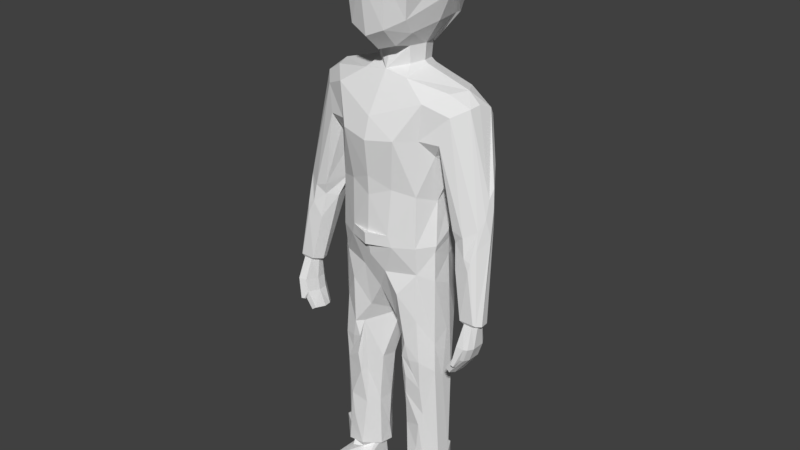 # Source: manny_6.blend  (saved by Blender 2.78.0; exported with 4.5.12 LTS)
import bpy
from mathutils import Matrix  # noqa: F401  (used for matrix-valued properties, if any)

bpy.ops.wm.read_factory_settings(use_empty=True)
scene = bpy.context.scene
scene.name = 'Scene'

# ---- collections
col_collection_1 = bpy.data.collections.new('Collection 1'); scene.collection.children.link(col_collection_1)
col_collection_10 = bpy.data.collections.new('Collection 10'); scene.collection.children.link(col_collection_10)

# ---- materials (node trees are filled in below, after node groups)
mat_m_manny = bpy.data.materials.new('m_manny')
mat_m_manny.alpha_threshold = 0.0
mat_m_manny.use_transparent_shadow = False
mat_m_manny.roughness = 0.5
mat_m_manny.line_color = (0.0, 0.0, 0.0, 1.0)

# ---- material node trees

# ---- world
world_world = bpy.data.worlds.new('World'); scene.world = world_world
world_world.color = (0.05088, 0.05088, 0.05088)
world_world.use_sun_shadow = False
world_world.sun_shadow_jitter_overblur = 0.0
world_world.cycles.sampling_method = 'MANUAL'

# ---- meshes
me_cube = bpy.data.meshes.new('Cube')
me_cube.from_pydata([(0.8258, 0.3195, 0.05715), (0.7903, -0.55, 1.162), (0.6494, -0.4261, 0.2092), (7.84e-11, -0.4843, 1.754), (7.84e-11, -0.8035, -0.122), (7.84e-11, -0.1085, -0.4521), (7.84e-11, 1.069, 1.745), (7.84e-11, 1.379, 0.7502), (7.84e-11, 0.7349, -0.4982), (0.395, 0.6113, -0.8426), (0.3926, -0.001641, -0.8118), (7.84e-11, -0.2639, -0.9206), (7.84e-11, 0.7163, -0.8581), (0.8545, 0.6331, -1.047), (1.597, 0.2978, -1.176), (7.84e-11, -0.7522, -1.765), (7.84e-11, 0.7659, -0.9235), (0.3955, -0.02655, -0.4435), (0.3488, -0.3687, -0.3683), (0.473, -0.8196, 1.111), (0.3908, 0.6644, -0.467), (7.84e-11, 1.207, 0.1201), (1.877, 0.273, -1.404), (1.57, -0.2338, -1.591), (7.84e-11, -0.8816, -2.236), (7.84e-11, 1.033, -1.434), (0.9638, 0.2354, 1.024), (1.034, 0.3968, 0.6222), (0.5745, 0.3007, -0.8608), (1.43, -0.07885, -1.184), (1.39, 0.6369, -1.212), (7.84e-11, -0.7817, -3.458), (7.84e-11, 1.108, -1.981), (1.154, -0.04142, -3.549), (1.104, 0.5514, -3.214), (1.231, -0.2221, -2.487), (7.84e-11, -0.803, -3.028), (1.264, 0.6348, -2.633), (0.5054, 0.3243, -0.4473), (0.4918, 0.3056, -0.7996), (0.6146, -0.2162, -0.1025), (0.9559, -0.4576, -3.379), (0.9954, -0.4501, -2.15), (1.098, 0.9721, -1.843), (0.7793, 0.8591, 0.0796), (0.4791, 0.6386, -0.9312), (0.0, -0.809, -4.293), (0.0, 0.9017, -4.301), (1.232, 0.2235, -4.309), (-0.002588, -0.7492, -4.843), (6.795e-10, 1.022, -5.161), (1.176, 0.3091, -4.917), (8.624e-10, -0.4447, -5.779), (0.0, 0.4992, -6.685), (1.261, 0.2459, -5.567), (0.9514, -0.4176, -5.184), (7.84e-11, -0.4627, -0.4761), (7.84e-11, -0.9518, 1.072), (1.043, 0.2994, -1.004), (0.3951, -0.7495, 0.04916), (0.5235, -0.2659, -0.999), (1.057, -0.4363, -1.365), (0.6289, -0.7803, -2.139), (0.5047, -0.6756, -3.258), (0.4548, -0.7371, -4.284), (9.931e-10, 0.9616, -5.577), (0.9389, 0.8423, -6.045), (0.2838, -0.6214, -5.227), (7.84e-11, 1.367, 1.289), (1.003, 0.9695, -1.418), (0.4058, 1.071, -1.448), (0.6402, 1.129, -2.433), (0.5019, 1.105, -5.003), (0.4815, 0.8632, -5.945), (0.2787, -0.09837, -7.897), (0.271, 0.2768, -7.97), (1.333, -0.08354, -9.975), (1.114, 0.5291, -7.985), (0.5723, -0.3619, -6.91), (0.6105, 0.6418, -8.101), (0.6191, 0.3305, -10.54), (1.173, 0.2042, -10.54), (1.069, -0.2452, -10.54), (0.7683, -0.2663, -10.58), (0.6722, 0.605, -9.988), (0.695, -0.3728, -10.38), (1.089, 0.482, -9.965), (0.7016, 0.6626, -10.48), (1.413, -0.09605, -10.03), (1.41, -0.07864, -10.48), (1.14, 0.5665, -10.03), (1.145, 0.5646, -10.48), (0.3749, 0.2653, -10.49), (0.3889, 0.2117, -10.04), (0.3993, -0.05122, -10.45), (1.144, -0.3163, -10.48), (1.094, -0.3241, -9.997), (1.176, -0.1011, -10.71), (1.055, -0.3117, -10.65), (0.9083, 0.513, -10.55), (0.6235, -0.02694, -10.56), (0.8166, 0.5981, -11.22), (0.4922, -0.5594, -10.81), (1.187, 0.3185, -10.88), (1.112, -0.9308, -10.6), (1.163, -1.258, -10.77), (0.9632, 0.5978, -11.22), (0.702, -1.221, -10.71), (0.4568, -0.8906, -11.03), (0.7536, -1.294, -11.22), (0.5017, -0.9077, -11.22), (0.5495, 0.3306, -11.22), (1.206, 0.3135, -11.22), (1.096, -1.293, -11.22), (0.8969, 0.8888, -4.958), (0.0, 0.9539, -4.538), (0.9667, -0.4828, -4.538), (0.0, -0.8034, -4.533), (1.213, -0.1601, -4.666), (0.5254, 0.9522, -4.546), (1.239, -0.1497, -4.521), (0.4884, 0.8825, -4.285), (0.0, 1.05, -4.553), (0.0, 1.062, -4.288), (0.0, -0.9063, -4.279), (0.8748, 0.7129, -4.546), (1.186, 0.3073, -4.516), (0.0, -0.8966, -4.547), (0.5285, -0.7084, -4.551), (1.237, -0.1774, -5.346), (1.365, 0.212, -9.995), (1.41, 0.2349, -10.48), (1.365, -0.8933, -11.06), (1.284, -0.9148, -11.22), (1.336, 0.1789, -2.872), (2.296, 0.1326, -3.246), (1.894, 0.67, -1.702), (1.326, -0.1197, -2.449), (1.413, -0.3346, -2.181), (1.5, 0.6625, -2.477), (1.841, 0.04336, -1.435), (1.936, 0.5451, -1.521), (1.999, -0.2836, -4.025), (1.606, 0.7632, -2.259), (2.254, -0.14, -3.871), (1.729, -0.2676, -3.945), (2.322, 0.01637, -3.627), (2.355, 0.2103, -3.453), (2.46, -0.3614, -5.877), (2.259, 0.05421, -5.89), (2.506, -0.06449, -5.917), (2.542, -0.2684, -5.895), (2.394, 0.009239, -5.892), (2.408, -0.4029, -5.841), (2.074, -0.3961, -5.852), (1.96, -0.2, -5.905), (2.0, -0.06153, -5.9), (0.9672, 0.5548, -4.285), (7.84e-11, 0.2828, 2.132), (0.484, 0.9995, 1.85), (0.9019, 1.158, 0.7915), (0.8199, 0.9428, 0.09329), (0.6922, -0.3155, 1.808), (0.9168, -0.5087, 1.244), (7.84e-11, 1.212, 1.915), (0.412, 1.489, 0.807), (7.84e-11, -0.4514, 1.989), (0.6791, -0.8942, 1.399), (7.84e-11, 0.8466, -0.6335), (0.3757, 0.7191, -0.5374), (7.84e-11, 1.36, 0.007235), (0.8173, 1.191, 1.499), (0.3885, 1.429, 1.423), (1.097, 0.3059, 1.145), (1.116, 0.4935, 0.635), (0.8146, 0.4171, 1.851), (7.84e-11, 1.594, 0.8192), (7.84e-11, -1.258, 1.514), (7.84e-11, 1.54, 1.413), (2.267, 0.02072, -5.953), (2.407, -0.08157, -5.98), (2.427, -0.2573, -5.958), (2.344, -0.01803, -5.955), (2.36, -0.37, -5.913), (2.163, -0.3673, -5.914), (2.098, -0.1983, -5.968), (2.121, -0.07902, -5.963), (2.394, -0.5203, -6.387), (2.265, 0.106, -6.402), (2.424, -0.0729, -6.433), (2.448, -0.3803, -6.408), (2.352, 0.03823, -6.405), (2.337, -0.5903, -6.36), (2.145, -0.5728, -6.36), (2.071, -0.2772, -6.42), (2.097, -0.06844, -6.415), (2.014, -0.1544, -7.177), (2.009, -0.4117, -7.141), (1.989, 0.001339, -7.119), (1.98, -0.5696, -7.071), (1.881, -0.5584, -7.003), (1.833, -0.3088, -7.055), (1.873, -0.1358, -7.072), (2.084, -0.5695, -6.648), (2.016, -0.2845, -6.701), (2.045, -0.08394, -6.701), (2.199, 0.08213, -6.702), (2.347, -0.3875, -6.711), (2.3, -0.5217, -6.686), (2.257, -0.5871, -6.648), (2.33, -0.09166, -6.739), (2.274, 0.01602, -6.709), (2.103, -0.6858, -6.774), (2.176, -0.6958, -6.782), (2.107, -0.6337, -6.808), (2.174, -0.6433, -6.816), (0.873, -0.4212, -7.7), (1.033, -0.3921, -8.041), (1.274, -0.1758, -7.596), (0.3536, 0.2343, -9.119), (0.398, -0.07577, -9.151), (1.313, 0.2967, -7.919), (0.6413, 0.6566, -8.911), (0.6015, -0.3043, -9.18), (1.101, 0.5394, -8.9), (1.304, 0.04277, -7.827), (1.913, 0.555, -3.189), (2.071, 0.509, -3.267), (2.199, -0.3475, -4.722), (1.855, -0.3067, -4.767), (1.619, -0.01056, -4.276), (1.682, 0.3607, -4.108), (2.286, -0.2031, -4.273), (2.414, 0.07509, -4.052), (2.067, -0.3198, -4.448), (1.776, -0.227, -4.203), (1.485, 0.2273, -3.794), (1.623, 0.4827, -3.427), (2.338, 0.2477, -3.785), (1.538, 0.416, -3.528), (2.227, -0.3112, -4.516), (2.148, 0.5091, -3.726), (1.778, 0.5474, -3.317), (1.034, -0.4306, -7.331), (0.354, -0.3808, -6.386), (1.236, -0.1539, -6.935), (0.7018, -0.5038, -6.905), (1.282, 0.165, -6.642), (0.661, -0.4112, -8.275), (0.6922, -0.4592, -7.782), (0.6095, -0.4767, -7.286), (1.073, -0.3248, -8.736), (1.317, 0.006132, -8.767), (0.9864, -0.3676, -9.055), (0.9226, -0.357, -9.715), (1.162, 0.5501, -6.459), (0.9577, -0.4253, -6.322), (0.5984, -0.6294, -5.676), (-0.01239, 0.1873, -6.668), (1.284, 0.2681, -6.596), (1.294, 0.09889, -7.283), (1.305, 0.2889, -7.558), (1.285, 0.344, -7.647), (0.7956, -0.4757, -7.331), (1.915, 0.4942, -3.729), (1.803, 0.4763, -3.846), (0.57, -0.264, -8.276), (1.514, 0.7822, -2.208), (0.9438, 1.015, -2.312), (2.113, 0.5235, -2.682), (2.238, 0.3234, -2.923), (2.316, 0.2411, -3.039), (2.02, 0.5738, -2.65), (1.703, 0.6922, -2.413), (1.628, 0.6612, -2.597), (1.898, 0.6596, -2.385)], [], [(59, 57, 4), (20, 12, 8), (15, 61, 60), (69, 136, 43), (61, 23, 29), (29, 23, 140), (38, 40, 17), (20, 44, 38), (0, 27, 40), (28, 60, 58), (61, 62, 42), (5, 11, 17), (18, 5, 17), (43, 71, 70), (58, 30, 13), (48, 157, 34), (126, 118, 51), (49, 52, 67), (58, 60, 14), (59, 56, 18), (55, 129, 118), (65, 73, 53), (28, 58, 45), (44, 27, 0), (218, 76, 252), (258, 74, 78, 244), (76, 96, 88), (88, 89, 131), (98, 83, 104), (97, 132, 103), (100, 80, 102), (99, 103, 106), (80, 101, 111), (104, 107, 105), (107, 108, 109), (113, 133, 132), (111, 110, 108), (117, 128, 127), (47, 121, 123), (134, 34, 37), (252, 76, 130), (43, 143, 267), (35, 137, 138), (136, 143, 43), (22, 140, 135), (135, 147, 271), (140, 144, 146), (134, 145, 137), (137, 145, 138), (138, 142, 23), (37, 34, 71), (268, 37, 71), (69, 30, 136), (265, 264, 149, 156), (240, 153, 148, 232), (246, 244, 78, 250), (71, 34, 157), (40, 27, 2), (59, 4, 56), (20, 9, 12), (15, 60, 11), (10, 60, 28), (45, 13, 16), (17, 11, 10), (17, 40, 18), (13, 30, 69), (60, 61, 29), (61, 42, 23), (39, 10, 28), (9, 39, 45), (62, 24, 36), (38, 0, 40), (69, 43, 70), (30, 141, 136), (45, 58, 13), (128, 117, 49), (34, 33, 120), (116, 128, 55), (51, 125, 126), (14, 60, 29), (59, 19, 57), (18, 56, 5), (118, 116, 55), (58, 14, 30), (39, 28, 45), (44, 0, 38), (128, 67, 55), (131, 89, 81), (87, 91, 99), (248, 78, 266), (90, 84, 86), (94, 93, 92), (103, 99, 81), (101, 80, 99), (81, 97, 103), (98, 104, 97), (104, 83, 107), (107, 102, 108), (99, 106, 101), (105, 113, 132), (109, 108, 110), (106, 103, 112), (115, 122, 119), (116, 118, 120), (46, 124, 64), (118, 126, 120), (48, 120, 126), (88, 130, 76), (130, 88, 131), (34, 120, 48), (267, 143, 139), (22, 135, 141), (139, 134, 37), (42, 35, 138), (23, 42, 138), (23, 142, 144), (270, 147, 269), (135, 146, 147), (138, 145, 142), (135, 140, 146), (140, 23, 144), (231, 265, 156), (241, 227, 147, 238), (240, 234, 228, 153), (71, 157, 121), (69, 16, 13), (11, 60, 10), (125, 72, 119), (67, 128, 49), (66, 54, 255), (130, 90, 86), (85, 95, 96), (98, 82, 83), (116, 64, 128), (137, 35, 134), (270, 136, 141, 271), (168, 170, 169), (164, 172, 178), (158, 175, 159), (171, 175, 173), (170, 161, 169), (158, 159, 164), (171, 159, 175), (161, 160, 174), (165, 170, 176), (158, 162, 175), (162, 158, 166), (174, 171, 173), (162, 167, 163), (171, 174, 160), (183, 192, 187), (211, 198, 206), (198, 196, 202), (174, 27, 44, 161), (167, 19, 1, 163), (170, 21, 7, 176), (174, 173, 26, 27), (177, 166, 3, 57), (176, 7, 68, 178), (169, 161, 44, 20), (2, 27, 26, 1), (16, 12, 9, 45), (40, 2, 59, 18), (170, 168, 8, 21), (19, 59, 2, 1), (62, 61, 15, 24), (39, 38, 17, 10), (20, 38, 39, 9), (41, 33, 35, 42), (169, 20, 8, 168), (163, 1, 26, 173), (116, 120, 33, 41), (64, 116, 41, 63), (140, 22, 14, 29), (41, 42, 62, 63), (177, 57, 19, 167), (51, 54, 66, 114), (73, 65, 50, 72), (72, 114, 66, 73), (115, 119, 72, 50), (47, 32, 71, 121), (70, 25, 16, 69), (32, 25, 70, 71), (141, 30, 14, 22), (79, 75, 53, 73), (249, 250, 78), (245, 129, 55, 256), (79, 73, 66, 77), (258, 75, 74), (80, 92, 87, 99), (100, 94, 92, 80), (82, 95, 85, 83), (89, 95, 82, 81), (100, 83, 85, 94), (81, 99, 91, 131), (224, 221, 130, 86), (222, 79, 77, 224), (220, 223, 266), (220, 219, 93, 94), (219, 75, 79, 222), (131, 91, 90, 130), (87, 84, 90, 91), (95, 89, 88, 96), (92, 93, 84, 87), (97, 81, 82, 98), (102, 107, 83, 100), (132, 97, 104, 105), (111, 108, 102, 80), (109, 113, 105, 107), (122, 123, 121, 119), (126, 125, 157, 48), (119, 121, 157, 125), (127, 128, 64, 124), (33, 34, 134, 35), (112, 103, 132, 133), (51, 118, 129, 54), (239, 236, 134, 139), (178, 68, 6, 164), (269, 147, 227), (229, 230, 155, 154), (235, 234, 142, 145), (238, 233, 151, 150), (232, 233, 146, 144), (36, 31, 63, 62), (31, 46, 64, 63), (159, 171, 172, 164), (160, 165, 172, 171), (162, 163, 173, 175), (165, 176, 178, 172), (177, 167, 162, 166), (161, 170, 165, 160), (180, 182, 152, 150), (185, 184, 154, 155), (186, 156, 149, 179), (181, 151, 148, 183), (184, 183, 153, 154), (185, 155, 156, 186), (181, 180, 150, 151), (148, 153, 183), (182, 179, 149, 152), (192, 183, 184, 193), (195, 194, 185, 186), (189, 180, 181, 190), (191, 188, 179, 182), (191, 182, 180, 189), (194, 193, 184, 185), (188, 195, 186, 179), (190, 181, 183, 187), (200, 203, 204, 201), (198, 202, 205, 206), (199, 197, 207, 208), (199, 209, 203, 200), (202, 201, 204, 205), (197, 196, 210, 207), (208, 209, 199), (198, 211, 210, 196), (201, 202, 196, 197), (199, 200, 201, 197), (211, 191, 189, 210), (211, 206, 188, 191), (207, 210, 189, 190), (209, 208, 187, 192), (205, 204, 194, 195), (213, 192, 193, 212), (208, 207, 190, 187), (206, 205, 195, 188), (203, 193, 194, 204), (215, 213, 212, 214), (213, 215, 209, 192), (212, 193, 203, 214), (215, 214, 203, 209), (125, 51, 114), (72, 125, 114), (218, 217, 251), (243, 246, 263), (249, 78, 248), (93, 219, 222, 84), (74, 75, 219, 220), (94, 85, 223, 220), (84, 222, 224, 86), (255, 54, 259), (224, 77, 221), (260, 225, 221, 261), (245, 218, 225, 260), (133, 113, 109, 110), (112, 133, 110, 111), (106, 112, 111, 101), (242, 226, 227, 241), (154, 153, 228, 229), (235, 236, 230, 229), (156, 155, 230, 231), (145, 134, 236, 235), (264, 242, 241), (148, 151, 233, 232), (147, 146, 233, 238), (229, 228, 234, 235), (231, 230, 236, 239), (144, 142, 234, 240), (152, 241, 238, 150), (139, 143, 274), (144, 240, 232), (273, 226, 242, 237, 274), (273, 143, 272), (85, 96, 254), (129, 245, 247, 54), (256, 257, 246, 243), (218, 245, 243), (257, 244, 246), (253, 248, 223), (251, 217, 248), (217, 216, 250, 249), (217, 249, 248), (263, 246, 250), (251, 248, 253), (96, 76, 251), (76, 218, 251), (225, 218, 252), (225, 252, 130, 221), (96, 253, 254), (96, 251, 253), (223, 85, 254), (254, 253, 223), (77, 255, 262), (77, 66, 255), (217, 218, 243), (55, 67, 257, 256), (243, 245, 256), (67, 52, 244, 257), (52, 258, 244), (53, 75, 258), (262, 255, 259, 261), (54, 247, 259), (221, 262, 261), (247, 260, 261, 259), (247, 245, 260), (221, 77, 262), (217, 243, 216), (216, 263, 250), (216, 243, 263), (237, 242, 264, 265), (149, 264, 241, 152), (239, 237, 265, 231), (52, 53, 258), (223, 248, 266), (74, 220, 266, 78), (37, 267, 139), (268, 43, 267), (37, 268, 267), (43, 268, 71), (269, 227, 272), (136, 269, 275), (147, 270, 271), (136, 270, 269), (141, 135, 271), (143, 273, 274), (226, 273, 272, 227), (275, 269, 272), (239, 139, 274, 237), (143, 275, 272), (143, 136, 275)])
_uv = me_cube.uv_layers.new(name='UVMap')
_uv.uv.foreach_set('vector', [0.1152, 0.6593, 0.06884, 0.7632, 0.07693, 0.6375, 0.3025, 0.5715, 0.3196, 0.5144, 0.3384, 0.5483, 0.05424, 0.3693, 0.133, 0.4004, 0.09801, 0.4331, 0.3233, 0.3961, 0.2792, 0.3944, 0.3149, 0.3659, 0.133, 0.4004, 0.1716, 0.4033, 0.1624, 0.423, 0.1624, 0.423, 0.1716, 0.4033, 0.1946, 0.4161, 0.2107, 0.5709, 0.1682, 0.6311, 0.1671, 0.5776, 0.3025, 0.5715, 0.3384, 0.6375, 0.2678, 0.5884, 0.2341, 0.6347, 0.2623, 0.6941, 0.1682, 0.6311, 0.1137, 0.4725, 0.09801, 0.4331, 0.1469, 0.4593, 0.133, 0.4004, 0.1007, 0.3415, 0.1499, 0.3642, 0.1215, 0.5589, 0.1308, 0.5095, 0.1671, 0.5776, 0.1339, 0.6052, 0.1215, 0.5589, 0.1671, 0.5776, 0.3149, 0.3659, 0.3487, 0.3204, 0.3671, 0.3925, 0.3071, 0.4516, 0.2928, 0.4176, 0.328, 0.4329, 0.2813, 0.1814, 0.3134, 0.1807, 0.3012, 0.2419, 0.6376, 0.7451, 0.6047, 0.7279, 0.6429, 0.7153, 0.8639, 0.7448, 0.8532, 0.6906, 0.8795, 0.7109, 0.1469, 0.4593, 0.09801, 0.4331, 0.1818, 0.4456, 0.1152, 0.6593, 0.09641, 0.5884, 0.1339, 0.6052, 0.9319, 0.7035, 0.9565, 0.6857, 0.9676, 0.7346, 0.7615, 0.7168, 0.7249, 0.7053, 0.7703, 0.7023, 0.3399, 0.4647, 0.3071, 0.4516, 0.3555, 0.4428, 0.3384, 0.6375, 0.3057, 0.7117, 0.2817, 0.651, 0.6504, 0.5099, 0.6833, 0.341, 0.6746, 0.4301, 0.8314, 0.5615, 0.8227, 0.5105, 0.8589, 0.5153, 0.8561, 0.603, 0.8966, 0.2558, 0.9179, 0.2743, 0.8907, 0.2597, 0.8907, 0.2597, 0.8707, 0.2789, 0.857, 0.266, 0.6942, 0.06638, 0.702, 0.08918, 0.6441, 0.07165, 0.8941, 0.09567, 0.8108, 0.05657, 0.9397, 0.0752, 0.7227, 0.1032, 0.7505, 0.1101, 0.6772, 0.1147, 0.9747, 0.1121, 0.9397, 0.0752, 0.9802, 0.03761, 0.7505, 0.1101, 0.734, 0.1674, 0.715, 0.1523, 0.6441, 0.07165, 0.6441, 0.1048, 0.6145, 0.09077, 0.6441, 0.1048, 0.6578, 0.1235, 0.6339, 0.1254, 0.7622, 0.03638, 0.8072, 0.03769, 0.8108, 0.05657, 0.715, 0.1523, 0.6534, 0.1328, 0.6578, 0.1235, 0.4744, 0.4258, 0.5313, 0.4354, 0.471, 0.4354, 0.4419, 0.1281, 0.3912, 0.1116, 0.4466, 0.1191, 0.2565, 0.2912, 0.3012, 0.2419, 0.29, 0.3315, 0.6746, 0.4301, 0.6833, 0.341, 0.7052, 0.3433, 0.3149, 0.3659, 0.2858, 0.3547, 0.2876, 0.3444, 0.1604, 0.3192, 0.175, 0.322, 0.1718, 0.3607, 0.2792, 0.3944, 0.2858, 0.3547, 0.3149, 0.3659, 0.924, 0.9248, 0.9171, 0.9387, 0.8878, 0.9206, 0.8878, 0.9206, 0.6574, 0.8944, 0.7623, 0.8996, 0.9171, 0.9387, 0.6565, 0.9252, 0.66, 0.9104, 0.7985, 0.8474, 0.6736, 0.8351, 0.814, 0.8313, 0.814, 0.8313, 0.6736, 0.8351, 0.8558, 0.8137, 0.8558, 0.8137, 0.6718, 0.8191, 0.9142, 0.8025, 0.29, 0.3315, 0.3012, 0.2419, 0.3487, 0.3204, 0.3011, 0.3468, 0.29, 0.3315, 0.3487, 0.3204, 0.3233, 0.3961, 0.2928, 0.4176, 0.2792, 0.3944, 0.6023, 0.8651, 0.5147, 0.8715, 0.4599, 0.8707, 0.4654, 0.8593, 0.5513, 0.9115, 0.4461, 0.8978, 0.4452, 0.8946, 0.5508, 0.9099, 0.8768, 0.6614, 0.8561, 0.603, 0.8589, 0.5153, 0.8734, 0.6081, 0.3487, 0.3204, 0.3012, 0.2419, 0.3134, 0.1807, 0.1682, 0.6311, 0.2623, 0.6941, 0.1577, 0.6696, 0.1152, 0.6593, 0.07693, 0.6375, 0.09641, 0.5884, 0.3025, 0.5715, 0.2816, 0.5365, 0.3196, 0.5144, 0.05424, 0.3693, 0.09801, 0.4331, 0.06037, 0.4418, 0.09237, 0.4578, 0.09801, 0.4331, 0.1137, 0.4725, 0.3555, 0.4428, 0.328, 0.4329, 0.3921, 0.4416, 0.1671, 0.5776, 0.1308, 0.5095, 0.1748, 0.5334, 0.1671, 0.5776, 0.1682, 0.6311, 0.1339, 0.6052, 0.328, 0.4329, 0.2928, 0.4176, 0.3233, 0.3961, 0.09801, 0.4331, 0.133, 0.4004, 0.1624, 0.423, 0.133, 0.4004, 0.1499, 0.3642, 0.1716, 0.4033, 0.1071, 0.4761, 0.09237, 0.4578, 0.1137, 0.4725, 0.3618, 0.4498, 0.3465, 0.4681, 0.3555, 0.4428, 0.1007, 0.3415, 0.05412, 0.3322, 0.05936, 0.2722, 0.2107, 0.5709, 0.2341, 0.6347, 0.1682, 0.6311, 0.3233, 0.3961, 0.3149, 0.3659, 0.3671, 0.3925, 0.2928, 0.4176, 0.2575, 0.4034, 0.2792, 0.3944, 0.3555, 0.4428, 0.3071, 0.4516, 0.328, 0.4329, 0.906, 0.7581, 0.8681, 0.7673, 0.8639, 0.7448, 0.2248, 0.2452, 0.1764, 0.2352, 0.1732, 0.1661, 0.9412, 0.7509, 0.906, 0.7581, 0.9319, 0.7035, 0.6429, 0.7153, 0.6762, 0.7488, 0.6376, 0.7451, 0.1818, 0.4456, 0.09801, 0.4331, 0.1624, 0.423, 0.1152, 0.6593, 0.1227, 0.768, 0.06884, 0.7632, 0.1339, 0.6052, 0.09641, 0.5884, 0.1215, 0.5589, 0.9676, 0.7346, 0.9412, 0.7509, 0.9319, 0.7035, 0.3071, 0.4516, 0.2718, 0.4368, 0.2928, 0.4176, 0.3465, 0.4681, 0.3399, 0.4647, 0.3555, 0.4428, 0.3384, 0.6375, 0.2817, 0.651, 0.2678, 0.5884, 0.906, 0.7581, 0.8795, 0.7109, 0.9319, 0.7035, 0.857, 0.266, 0.8707, 0.2789, 0.8427, 0.2803, 0.8096, 0.2403, 0.8342, 0.2541, 0.8165, 0.2565, 0.8694, 0.439, 0.8589, 0.5153, 0.8584, 0.4534, 0.8477, 0.228, 0.8177, 0.2038, 0.852, 0.2201, 0.7556, 0.2376, 0.7752, 0.2038, 0.7785, 0.2361, 0.9397, 0.0752, 0.9747, 0.1121, 0.9304, 0.112, 0.734, 0.1674, 0.7505, 0.1101, 0.7747, 0.1344, 0.9304, 0.112, 0.8941, 0.09567, 0.9397, 0.0752, 0.87, 0.1109, 0.803, 0.1082, 0.8941, 0.09567, 0.6441, 0.07165, 0.702, 0.08918, 0.6441, 0.1048, 0.6441, 0.1048, 0.6772, 0.1147, 0.6578, 0.1235, 0.7747, 0.1344, 0.7383, 0.1785, 0.734, 0.1674, 0.769, 0.08656, 0.7622, 0.03638, 0.8108, 0.05657, 0.6339, 0.1254, 0.6578, 0.1235, 0.6534, 0.1328, 0.9802, 0.03761, 0.9397, 0.0752, 0.9384, 0.03638, 0.4498, 0.08044, 0.4502, 0.09085, 0.3934, 0.08237, 0.9412, 0.7509, 0.9676, 0.7346, 0.972, 0.7444, 0.05204, 0.1039, 0.04817, 0.09407, 0.1003, 0.09297, 0.6047, 0.7279, 0.6376, 0.7451, 0.6034, 0.7391, 0.283, 0.1133, 0.2437, 0.08345, 0.2931, 0.0847, 0.8907, 0.2597, 0.8789, 0.2388, 0.8966, 0.2558, 0.8789, 0.2388, 0.8907, 0.2597, 0.857, 0.266, 0.3012, 0.2419, 0.2537, 0.161, 0.2813, 0.1814, 0.2876, 0.3444, 0.2858, 0.3547, 0.2728, 0.3148, 0.924, 0.9248, 0.8878, 0.9206, 0.9218, 0.9075, 0.2728, 0.3148, 0.2565, 0.2912, 0.29, 0.3315, 0.1499, 0.3642, 0.1604, 0.3192, 0.1718, 0.3607, 0.1716, 0.4033, 0.1499, 0.3642, 0.1718, 0.3607, 0.9081, 0.9559, 0.6596, 0.9371, 0.6565, 0.9252, 0.7628, 0.8933, 0.6574, 0.8944, 0.7964, 0.883, 0.8878, 0.9206, 0.66, 0.9104, 0.6574, 0.8944, 0.8558, 0.8137, 0.6736, 0.8351, 0.6718, 0.8191, 0.8878, 0.9206, 0.9171, 0.9387, 0.66, 0.9104, 0.9171, 0.9387, 0.9081, 0.9559, 0.6565, 0.9252, 0.6439, 0.861, 0.6023, 0.8651, 0.4654, 0.8593, 0.5067, 0.8807, 0.5569, 0.8853, 0.6574, 0.8944, 0.555, 0.8878, 0.5513, 0.9115, 0.6062, 0.9273, 0.5528, 0.9175, 0.4461, 0.8978, 0.3487, 0.3204, 0.3134, 0.1807, 0.3566, 0.182, 0.3233, 0.3961, 0.3921, 0.4416, 0.328, 0.4329, 0.06037, 0.4418, 0.09801, 0.4331, 0.09237, 0.4578, 0.6762, 0.7488, 0.7176, 0.7293, 0.7067, 0.7554, 0.8795, 0.7109, 0.906, 0.7581, 0.8639, 0.7448, 0.6919, 0.6957, 0.6461, 0.6664, 0.6891, 0.5602, 0.8789, 0.2388, 0.8477, 0.228, 0.852, 0.2201, 0.7275, 0.2631, 0.7241, 0.3026, 0.6862, 0.2864, 0.6942, 0.06638, 0.7047, 0.06466, 0.702, 0.08918, 0.1614, 0.06499, 0.1003, 0.09297, 0.1084, 0.06418, 0.175, 0.322, 0.1604, 0.3192, 0.1949, 0.3042, 0.7628, 0.8933, 0.9262, 0.8916, 0.9218, 0.9075, 0.7623, 0.8996, 0.3672, 0.7289, 0.3793, 0.7956, 0.3413, 0.7389, 0.2875, 0.9372, 0.3047, 0.8869, 0.3303, 0.9074, 0.204, 0.9463, 0.2226, 0.8894, 0.2638, 0.9015, 0.2765, 0.8704, 0.2226, 0.8894, 0.2278, 0.8262, 0.3793, 0.7956, 0.3071, 0.7826, 0.3413, 0.7389, 0.204, 0.9463, 0.2638, 0.9015, 0.2875, 0.9372, 0.2765, 0.8704, 0.2638, 0.9015, 0.2226, 0.8894, 0.3071, 0.7826, 0.2932, 0.8297, 0.2568, 0.8001, 0.3299, 0.8491, 0.3793, 0.7956, 0.3592, 0.8653, 0.204, 0.9463, 0.1698, 0.8828, 0.2226, 0.8894, 0.1698, 0.8828, 0.204, 0.9463, 0.1409, 0.928, 0.2568, 0.8001, 0.2765, 0.8704, 0.2278, 0.8262, 0.1698, 0.8828, 0.1353, 0.8411, 0.1666, 0.8293, 0.2765, 0.8704, 0.2568, 0.8001, 0.2932, 0.8297, 0.4256, 0.7265, 0.4341, 0.62, 0.4277, 0.6186, 0.4726, 0.6904, 0.4663, 0.6279, 0.4642, 0.6892, 0.5381, 0.5043, 0.5462, 0.4817, 0.5433, 0.5101, 0.2568, 0.8001, 0.2509, 0.7929, 0.3044, 0.7761, 0.3071, 0.7826, 0.1353, 0.8411, 0.1242, 0.8169, 0.1591, 0.8196, 0.1666, 0.8293, 0.5744, 0.2954, 0.5915, 0.3044, 0.5836, 0.3706, 0.563, 0.381, 0.2568, 0.8001, 0.2278, 0.8262, 0.222, 0.812, 0.2509, 0.7929, 0.5557, 0.07084, 0.5258, 0.1807, 0.5019, 0.1394, 0.5019, 0.0504, 0.563, 0.381, 0.5836, 0.3706, 0.593, 0.4248, 0.5774, 0.44, 0.3413, 0.7389, 0.3071, 0.7826, 0.3044, 0.7761, 0.3357, 0.737, 0.1577, 0.6696, 0.2623, 0.6941, 0.2515, 0.7405, 0.1675, 0.7712, 0.3921, 0.4416, 0.3915, 0.4475, 0.3618, 0.4498, 0.3555, 0.4428, 0.1682, 0.6311, 0.1577, 0.6696, 0.1152, 0.6593, 0.1339, 0.6052, 0.5744, 0.2954, 0.6165, 0.2227, 0.6298, 0.2346, 0.5915, 0.3044, 0.1227, 0.768, 0.1152, 0.6593, 0.1577, 0.6696, 0.1675, 0.7712, 0.1007, 0.3415, 0.133, 0.4004, 0.05424, 0.3693, 0.05412, 0.3322, 0.2071, 0.5354, 0.2107, 0.5709, 0.1671, 0.5776, 0.1748, 0.5334, 0.3025, 0.5715, 0.2678, 0.5884, 0.2516, 0.554, 0.2816, 0.5365, 0.1395, 0.2493, 0.1764, 0.2352, 0.1604, 0.3192, 0.1499, 0.3642, 0.3413, 0.7389, 0.3357, 0.737, 0.3567, 0.7191, 0.3672, 0.7289, 0.1666, 0.8293, 0.1591, 0.8196, 0.222, 0.812, 0.2278, 0.8262, 0.1414, 0.166, 0.1732, 0.1661, 0.1764, 0.2352, 0.1395, 0.2493, 0.09896, 0.1846, 0.1414, 0.166, 0.1395, 0.2493, 0.1002, 0.257, 0.1946, 0.4161, 0.2071, 0.43, 0.1818, 0.4456, 0.1624, 0.423, 0.1395, 0.2493, 0.1499, 0.3642, 0.1007, 0.3415, 0.1002, 0.257, 0.07878, 0.8618, 0.08313, 0.8142, 0.1242, 0.8169, 0.1353, 0.8411, 0.6429, 0.7153, 0.6461, 0.6664, 0.6919, 0.6957, 0.6864, 0.7267, 0.7249, 0.7053, 0.7615, 0.7168, 0.7522, 0.7396, 0.7176, 0.7293, 0.7176, 0.7293, 0.6864, 0.7267, 0.6919, 0.6957, 0.7249, 0.7053, 0.7435, 0.7673, 0.7067, 0.7554, 0.7176, 0.7293, 0.7522, 0.7396, 0.3937, 0.1804, 0.3979, 0.3532, 0.3487, 0.3204, 0.3566, 0.182, 0.3671, 0.3925, 0.3968, 0.3944, 0.3921, 0.4416, 0.3233, 0.3961, 0.3979, 0.3532, 0.3968, 0.3944, 0.3671, 0.3925, 0.3487, 0.3204, 0.2575, 0.4034, 0.2928, 0.4176, 0.2718, 0.4368, 0.2461, 0.4227, 0.749, 0.5146, 0.7958, 0.5064, 0.7703, 0.7023, 0.7249, 0.7053, 0.8853, 0.5217, 0.8734, 0.6081, 0.8589, 0.5153, 0.9424, 0.601, 0.9565, 0.6857, 0.9319, 0.7035, 0.9234, 0.6514, 0.749, 0.5146, 0.7249, 0.7053, 0.6919, 0.6957, 0.7101, 0.5083, 0.8314, 0.5615, 0.7958, 0.5064, 0.8227, 0.5105, 0.7896, 0.2509, 0.7785, 0.2361, 0.8096, 0.2403, 0.8165, 0.2565, 0.761, 0.2583, 0.7556, 0.2376, 0.7785, 0.2361, 0.7896, 0.2509, 0.7338, 0.2995, 0.7241, 0.3026, 0.7275, 0.2631, 0.7441, 0.2754, 0.8707, 0.2789, 0.8855, 0.3032, 0.8755, 0.3094, 0.8427, 0.2803, 0.761, 0.2583, 0.7441, 0.2754, 0.7275, 0.2631, 0.7556, 0.2376, 0.8427, 0.2803, 0.8165, 0.2565, 0.8342, 0.2541, 0.857, 0.266, 0.7215, 0.4285, 0.6784, 0.5061, 0.7052, 0.3433, 0.7326, 0.3503, 0.7571, 0.4326, 0.749, 0.5146, 0.7101, 0.5083, 0.7215, 0.4285, 0.8225, 0.417, 0.8581, 0.418, 0.8584, 0.4534, 0.8225, 0.417, 0.7988, 0.4197, 0.7995, 0.3509, 0.8178, 0.3208, 0.7988, 0.4197, 0.7958, 0.5064, 0.749, 0.5146, 0.7571, 0.4326, 0.857, 0.266, 0.8342, 0.2541, 0.8477, 0.228, 0.8789, 0.2388, 0.8096, 0.2403, 0.8177, 0.2038, 0.8477, 0.228, 0.8342, 0.2541, 0.8855, 0.3032, 0.8707, 0.2789, 0.8907, 0.2597, 0.9179, 0.2743, 0.7785, 0.2361, 0.7752, 0.2038, 0.8177, 0.2038, 0.8096, 0.2403, 0.8941, 0.09567, 0.9304, 0.112, 0.8801, 0.1207, 0.87, 0.1109, 0.6772, 0.1147, 0.6441, 0.1048, 0.702, 0.08918, 0.7227, 0.1032, 0.8108, 0.05657, 0.8941, 0.09567, 0.803, 0.1082, 0.769, 0.08656, 0.715, 0.1523, 0.6578, 0.1235, 0.6772, 0.1147, 0.7505, 0.1101, 0.6339, 0.1254, 0.613, 0.1296, 0.6145, 0.09077, 0.6441, 0.1048, 0.4502, 0.09085, 0.4466, 0.1191, 0.3912, 0.1116, 0.3934, 0.08237, 0.2931, 0.0847, 0.3479, 0.08044, 0.3289, 0.109, 0.283, 0.1133, 0.3934, 0.08237, 0.3912, 0.1116, 0.3289, 0.109, 0.3479, 0.08044, 0.04817, 0.06526, 0.1084, 0.06418, 0.1003, 0.09297, 0.04817, 0.09407, 0.1764, 0.2352, 0.2248, 0.2452, 0.1949, 0.3042, 0.1604, 0.3192, 0.9384, 0.03638, 0.9397, 0.0752, 0.8108, 0.05657, 0.8072, 0.03769, 0.6429, 0.7153, 0.6047, 0.7279, 0.6121, 0.6769, 0.6461, 0.6664, 0.7332, 0.8619, 0.7151, 0.8489, 0.7985, 0.8474, 0.8224, 0.8628, 0.5774, 0.44, 0.593, 0.4248, 0.6298, 0.4661, 0.618, 0.4856, 0.7964, 0.883, 0.6574, 0.8944, 0.5569, 0.8853, 0.5679, 0.8396, 0.6316, 0.8504, 0.4647, 0.8533, 0.4623, 0.8442, 0.6208, 0.8374, 0.6152, 0.8224, 0.6718, 0.8191, 0.6736, 0.8351, 0.555, 0.8878, 0.5547, 0.9, 0.4493, 0.8897, 0.4525, 0.8812, 0.5508, 0.9099, 0.5547, 0.9, 0.66, 0.9104, 0.6565, 0.9252, 0.05936, 0.2722, 0.06165, 0.2398, 0.1002, 0.257, 0.1007, 0.3415, 0.06165, 0.2398, 0.06442, 0.1826, 0.09896, 0.1846, 0.1002, 0.257, 0.2638, 0.9015, 0.2765, 0.8704, 0.3047, 0.8869, 0.2875, 0.9372, 0.2932, 0.8297, 0.3299, 0.8491, 0.3047, 0.8869, 0.2765, 0.8704, 0.1698, 0.8828, 0.1666, 0.8293, 0.2278, 0.8262, 0.2226, 0.8894, 0.3299, 0.8491, 0.3592, 0.8653, 0.3303, 0.9074, 0.3047, 0.8869, 0.07878, 0.8618, 0.1353, 0.8411, 0.1698, 0.8828, 0.1409, 0.928, 0.3071, 0.7826, 0.3793, 0.7956, 0.3299, 0.8491, 0.2932, 0.8297, 0.442, 0.8785, 0.4481, 0.8741, 0.4564, 0.8762, 0.4525, 0.8812, 0.4488, 0.854, 0.4515, 0.8438, 0.4623, 0.8442, 0.4647, 0.8533, 0.4524, 0.8612, 0.4654, 0.8593, 0.4599, 0.8707, 0.452, 0.8702, 0.4355, 0.8885, 0.4493, 0.8897, 0.4452, 0.8946, 0.4355, 0.8965, 0.4515, 0.8438, 0.4405, 0.8364, 0.4455, 0.8323, 0.4623, 0.8442, 0.4488, 0.854, 0.4647, 0.8533, 0.4654, 0.8593, 0.4524, 0.8612, 0.4355, 0.8885, 0.442, 0.8785, 0.4525, 0.8812, 0.4493, 0.8897, 0.4452, 0.8946, 0.4461, 0.8978, 0.4355, 0.8965, 0.4481, 0.8741, 0.452, 0.8702, 0.4599, 0.8707, 0.4564, 0.8762, 0.549, 0.6081, 0.5382, 0.7424, 0.511, 0.6769, 0.5478, 0.6042, 0.4634, 0.7053, 0.4625, 0.7105, 0.4397, 0.7511, 0.4543, 0.733, 0.5546, 0.5919, 0.5716, 0.6403, 0.5645, 0.6814, 0.5422, 0.6051, 0.4773, 0.7098, 0.468, 0.7064, 0.4709, 0.7318, 0.488, 0.7435, 0.4773, 0.7098, 0.488, 0.7435, 0.4992, 0.7615, 0.4825, 0.714, 0.5342, 0.5884, 0.5478, 0.6042, 0.511, 0.6769, 0.511, 0.6298, 0.468, 0.7064, 0.4634, 0.7053, 0.4543, 0.733, 0.4709, 0.7318, 0.5422, 0.6051, 0.5645, 0.6814, 0.5382, 0.7424, 0.541, 0.6065, 0.5521, 0.5343, 0.5512, 0.5747, 0.5403, 0.563, 0.5425, 0.5211, 0.5381, 0.5043, 0.5433, 0.5101, 0.5378, 0.5613, 0.5359, 0.5667, 0.4344, 0.558, 0.4342, 0.5483, 0.4279, 0.5919, 0.4283, 0.5945, 0.4344, 0.558, 0.4321, 0.5972, 0.4359, 0.5934, 0.4365, 0.5614, 0.5433, 0.5101, 0.5425, 0.5211, 0.5403, 0.563, 0.5378, 0.5613, 0.5492, 0.5178, 0.5462, 0.4817, 0.5491, 0.5659, 0.5412, 0.5727, 0.4283, 0.5945, 0.4321, 0.5972, 0.4344, 0.558, 0.4663, 0.6279, 0.4726, 0.6904, 0.4771, 0.6885, 0.4742, 0.6058, 0.5425, 0.5211, 0.5433, 0.5101, 0.5462, 0.4817, 0.5492, 0.5178, 0.5493, 0.53, 0.5521, 0.5343, 0.5425, 0.5211, 0.5492, 0.5178, 0.4726, 0.6904, 0.4773, 0.7098, 0.4825, 0.714, 0.4771, 0.6885, 0.4726, 0.6904, 0.4642, 0.6892, 0.468, 0.7064, 0.4773, 0.7098, 0.5412, 0.5727, 0.5491, 0.5659, 0.5546, 0.5919, 0.5422, 0.6051, 0.4321, 0.5972, 0.4283, 0.5945, 0.4277, 0.6186, 0.4341, 0.62, 0.5378, 0.5613, 0.5403, 0.563, 0.5342, 0.5884, 0.5352, 0.5831, 0.4331, 0.5912, 0.4341, 0.62, 0.4331, 0.6169, 0.4345, 0.5904, 0.5417, 0.5761, 0.5412, 0.5727, 0.5422, 0.6051, 0.541, 0.6065, 0.4642, 0.6892, 0.466, 0.6839, 0.4634, 0.7053, 0.468, 0.7064, 0.5512, 0.5747, 0.5478, 0.6042, 0.5342, 0.5884, 0.5403, 0.563, 0.5478, 0.5724, 0.5477, 0.5719, 0.5495, 0.5709, 0.5489, 0.5721, 0.4331, 0.5912, 0.4331, 0.5916, 0.4321, 0.5972, 0.4341, 0.62, 0.4345, 0.5904, 0.4331, 0.6169, 0.4359, 0.5934, 0.434, 0.5914, 0.5478, 0.5724, 0.5489, 0.5721, 0.5512, 0.5747, 0.5464, 0.5794, 0.6762, 0.7488, 0.6429, 0.7153, 0.6864, 0.7267, 0.7176, 0.7293, 0.6762, 0.7488, 0.6864, 0.7267, 0.9283, 0.5163, 0.903, 0.5261, 0.8903, 0.418, 0.9175, 0.6148, 0.8768, 0.6614, 0.8752, 0.6327, 0.8853, 0.5217, 0.8589, 0.5153, 0.8694, 0.439, 0.7995, 0.3509, 0.7988, 0.4197, 0.7571, 0.4326, 0.7642, 0.353, 0.8227, 0.5105, 0.7958, 0.5064, 0.7988, 0.4197, 0.8225, 0.417, 0.8178, 0.3208, 0.8495, 0.3238, 0.8581, 0.418, 0.8225, 0.417, 0.7642, 0.353, 0.7571, 0.4326, 0.7215, 0.4285, 0.7326, 0.3503, 0.6891, 0.5602, 0.6461, 0.6664, 0.6602, 0.5963, 0.7215, 0.4285, 0.7101, 0.5083, 0.6784, 0.5061, 0.6622, 0.5441, 0.6671, 0.5076, 0.6784, 0.5061, 0.6735, 0.5307, 0.6312, 0.5934, 0.6504, 0.5099, 0.6671, 0.5076, 0.6622, 0.5441, 0.613, 0.1668, 0.613, 0.1296, 0.6339, 0.1254, 0.6534, 0.1328, 0.714, 0.2073, 0.613, 0.1668, 0.6534, 0.1328, 0.715, 0.1523, 0.7383, 0.1785, 0.714, 0.2073, 0.715, 0.1523, 0.734, 0.1674, 0.5633, 0.8722, 0.6666, 0.8737, 0.5569, 0.8853, 0.5067, 0.8807, 0.4623, 0.8442, 0.4455, 0.8323, 0.5586, 0.8257, 0.5679, 0.8396, 0.6208, 0.8374, 0.7151, 0.8489, 0.6316, 0.8504, 0.5679, 0.8396, 0.4654, 0.8593, 0.4647, 0.8533, 0.6316, 0.8504, 0.6439, 0.861, 0.6736, 0.8351, 0.7985, 0.8474, 0.7151, 0.8489, 0.6208, 0.8374, 0.5147, 0.8715, 0.5633, 0.8722, 0.5067, 0.8807, 0.4452, 0.8946, 0.4493, 0.8897, 0.5547, 0.9, 0.5508, 0.9099, 0.6574, 0.8944, 0.66, 0.9104, 0.5547, 0.9, 0.555, 0.8878, 0.5679, 0.8396, 0.5586, 0.8257, 0.6152, 0.8224, 0.6208, 0.8374, 0.6439, 0.861, 0.6316, 0.8504, 0.7151, 0.8489, 0.7332, 0.8619, 0.6565, 0.9252, 0.6596, 0.9371, 0.6062, 0.9273, 0.5513, 0.9115, 0.4564, 0.8762, 0.5067, 0.8807, 0.555, 0.8878, 0.4525, 0.8812, 0.8224, 0.8628, 0.8734, 0.8766, 0.7974, 0.8734, 0.6565, 0.9252, 0.5513, 0.9115, 0.5508, 0.9099, 0.777, 0.8752, 0.6666, 0.8737, 0.5633, 0.8722, 0.6694, 0.8679, 0.7974, 0.8734, 0.777, 0.8752, 0.8734, 0.8766, 0.6965, 0.8815, 0.8495, 0.3238, 0.882, 0.3472, 0.8744, 0.3695, 0.6121, 0.6769, 0.6312, 0.5934, 0.6566, 0.587, 0.6461, 0.6664, 0.9234, 0.6514, 0.8779, 0.6811, 0.8768, 0.6614, 0.9175, 0.6148, 0.9283, 0.5163, 0.9424, 0.601, 0.9175, 0.6148, 0.8779, 0.6811, 0.8561, 0.603, 0.8768, 0.6614, 0.8768, 0.3851, 0.8694, 0.439, 0.8581, 0.418, 0.8903, 0.418, 0.903, 0.5261, 0.8694, 0.439, 0.903, 0.5261, 0.874, 0.6119, 0.8734, 0.6081, 0.8853, 0.5217, 0.903, 0.5261, 0.8853, 0.5217, 0.8694, 0.439, 0.8752, 0.6327, 0.8768, 0.6614, 0.8734, 0.6081, 0.8903, 0.418, 0.8694, 0.439, 0.8768, 0.3851, 0.882, 0.3472, 0.9072, 0.345, 0.8903, 0.418, 0.9072, 0.345, 0.9283, 0.5163, 0.8903, 0.418, 0.6671, 0.5076, 0.6504, 0.5099, 0.6746, 0.4301, 0.6671, 0.5076, 0.6746, 0.4301, 0.7052, 0.3433, 0.6784, 0.5061, 0.882, 0.3472, 0.8768, 0.3851, 0.8744, 0.3695, 0.882, 0.3472, 0.8903, 0.418, 0.8768, 0.3851, 0.8581, 0.418, 0.8495, 0.3238, 0.8744, 0.3695, 0.8744, 0.3695, 0.8768, 0.3851, 0.8581, 0.418, 0.7101, 0.5083, 0.6891, 0.5602, 0.6804, 0.5162, 0.7101, 0.5083, 0.6919, 0.6957, 0.6891, 0.5602, 0.903, 0.5261, 0.9283, 0.5163, 0.9175, 0.6148, 0.9319, 0.7035, 0.8795, 0.7109, 0.8779, 0.6811, 0.9234, 0.6514, 0.9175, 0.6148, 0.9424, 0.601, 0.9234, 0.6514, 0.8795, 0.7109, 0.8532, 0.6906, 0.8561, 0.603, 0.8779, 0.6811, 0.8532, 0.6906, 0.8314, 0.5615, 0.8561, 0.603, 0.7703, 0.7023, 0.7958, 0.5064, 0.8314, 0.5615, 0.6804, 0.5162, 0.6891, 0.5602, 0.6602, 0.5963, 0.6735, 0.5307, 0.6461, 0.6664, 0.6566, 0.587, 0.6602, 0.5963, 0.6784, 0.5061, 0.6804, 0.5162, 0.6735, 0.5307, 0.6566, 0.587, 0.6622, 0.5441, 0.6735, 0.5307, 0.6602, 0.5963, 0.6566, 0.587, 0.6312, 0.5934, 0.6622, 0.5441, 0.6784, 0.5061, 0.7101, 0.5083, 0.6804, 0.5162, 0.903, 0.5261, 0.9175, 0.6148, 0.874, 0.6119, 0.874, 0.6119, 0.8752, 0.6327, 0.8734, 0.6081, 0.874, 0.6119, 0.9175, 0.6148, 0.8752, 0.6327, 0.6694, 0.8679, 0.5633, 0.8722, 0.5147, 0.8715, 0.6023, 0.8651, 0.4599, 0.8707, 0.5147, 0.8715, 0.5067, 0.8807, 0.4564, 0.8762, 0.7332, 0.8619, 0.6694, 0.8679, 0.6023, 0.8651, 0.6439, 0.861, 0.8532, 0.6906, 0.7703, 0.7023, 0.8314, 0.5615, 0.8581, 0.418, 0.8694, 0.439, 0.8584, 0.4534, 0.8227, 0.5105, 0.8225, 0.417, 0.8584, 0.4534, 0.8589, 0.5153, 0.29, 0.3315, 0.2876, 0.3444, 0.2728, 0.3148, 0.3011, 0.3468, 0.3149, 0.3659, 0.2876, 0.3444, 0.29, 0.3315, 0.3011, 0.3468, 0.2876, 0.3444, 0.3149, 0.3659, 0.3011, 0.3468, 0.3487, 0.3204, 0.7964, 0.883, 0.5569, 0.8853, 0.6965, 0.8815, 0.9262, 0.8916, 0.7964, 0.883, 0.8381, 0.8795, 0.6574, 0.8944, 0.7628, 0.8933, 0.7623, 0.8996, 0.9262, 0.8916, 0.7628, 0.8933, 0.7964, 0.883, 0.9218, 0.9075, 0.8878, 0.9206, 0.7623, 0.8996, 0.8734, 0.8766, 0.777, 0.8752, 0.7974, 0.8734, 0.6666, 0.8737, 0.777, 0.8752, 0.6965, 0.8815, 0.5569, 0.8853, 0.8381, 0.8795, 0.7964, 0.883, 0.6965, 0.8815, 0.7332, 0.8619, 0.8224, 0.8628, 0.7974, 0.8734, 0.6694, 0.8679, 0.8734, 0.8766, 0.8381, 0.8795, 0.6965, 0.8815, 0.8734, 0.8766, 0.9262, 0.8916, 0.8381, 0.8795])
me_cube.materials.append(mat_m_manny)
me_cube.use_remesh_preserve_volume = False
me_cube.use_remesh_preserve_attributes = False
me_cube.use_mirror_x = True
me_cube.update()
arm_armature_001 = bpy.data.armatures.new('Armature.001')  # bones are not reproduced

# ---- objects
ob_cube = bpy.data.objects.new('Cube', me_cube)
ob_armature = bpy.data.objects.new('Armature', arm_armature_001)

# ---- transforms, parenting, visibility, modifiers, constraints
ob_cube.parent = ob_armature
ob_cube.matrix_parent_inverse = Matrix(((0.6522, 0.0, 0.0, -0.0), (0.0, 0.6522, 0.0, -0.0), (0.0, 0.0, 0.6522, -3.022), (0.0, 0.0, 0.0, 1.0)))
ob_cube.location = (0.0, -0.009581, 7.651)
ob_cube.scale = (0.6796, 0.7414, 0.6796)
ob_cube.lock_rotations_4d = False
ob_cube.empty_display_type = 'ARROWS'
ob_cube.lineart.crease_threshold = 0.0
ob_cube.use_mesh_mirror_x = True
_vg = ob_cube.vertex_groups.new(name='Torso')
for _i, _w in zip([15, 24, 25, 31, 32, 33, 34, 35, 36, 37, 41, 43, 46, 47, 48, 49, 50, 51, 55, 62, 63, 64, 65, 67, 69, 70, 71, 72, 73, 114, 115, 116, 117, 118, 119, 120, 121, 122, 123, 124, 125, 126, 127, 128, 129, 134, 137, 139, 143, 157, 257, 267, 268, 273, 274], [0.1766, 0.4519, 0.08386, 0.7817, 0.2183, 0.561, 0.5221, 0.1776, 0.7197, 0.2309, 0.6802, 0.1142, 0.7115, 0.831, 0.2163, 0.5738, 0.2058, 0.02326, 0.06064, 0.1891, 0.7514, 0.6772, 0.095, 0.1971, 0.06059, 0.07904, 0.5557, 0.1848, 0.05416, 0.09651, 0.6446, 0.2529, 0.6345, 0.1123, 0.5436, 0.1564, 0.7035, 0.6854, 0.7744, 0.6968, 0.2331, 0.1301, 0.6503, 0.567, 0.002673, 0.1414, 0.07614, 0.07944, 0.02988, 0.2929, 0.0597, 0.1395, 0.3266, 0.02791, 0.04794]): _vg.add([_i], _w, 'REPLACE')
_vg = ob_cube.vertex_groups.new(name='Thigh.L')
for _i, _w in zip([31, 33, 34, 35, 36, 37, 41, 46, 47, 48, 49, 50, 51, 52, 53, 54, 55, 63, 64, 65, 66, 67, 72, 73, 74, 75, 77, 78, 79, 114, 115, 116, 117, 118, 119, 120, 121, 122, 123, 124, 125, 126, 127, 128, 129, 134, 157, 216, 217, 218, 221, 225, 243, 244, 245, 246, 247, 248, 249, 250, 251, 252, 253, 255, 256, 257, 258, 259, 260, 261, 262, 263, 266], [0.0879, 0.2255, 0.168, 0.004442, 0.04221, 0.04128, 0.11, 0.2372, 0.1758, 0.7124, 0.4052, 0.8009, 0.9582, 1.017, 0.7929, 0.9854, 0.9354, 0.06832, 0.2772, 0.9082, 0.9742, 0.8013, 0.8272, 0.9947, 0.09782, 0.06627, 0.1209, 0.9201, 0.0683, 0.9015, 0.3563, 0.7207, 0.3345, 0.872, 0.4478, 0.82, 0.2704, 0.3157, 0.2287, 0.257, 0.7481, 0.8404, 0.3147, 0.4058, 0.9699, 0.03605, 0.6579, 0.4673, 0.2153, 0.5896, 0.1594, 0.2502, 0.8369, 0.9812, 0.9801, 0.9326, 0.9766, 0.05093, 0.3547, 0.7432, 0.08338, 0.1487, 0.02964, 0.9394, 0.9721, 0.9376, 0.8953, 0.9673, 0.8103, 0.6339, 0.5797, 0.7799, 0.005651]): _vg.add([_i], _w, 'REPLACE')
_vg = ob_cube.vertex_groups.new(name='Calf.L')
for _i, _w in zip([53, 74, 75, 76, 77, 78, 79, 80, 81, 82, 83, 84, 85, 86, 87, 88, 89, 90, 91, 92, 93, 94, 95, 96, 97, 98, 99, 100, 101, 102, 103, 106, 111, 112, 130, 131, 216, 217, 218, 219, 220, 221, 222, 223, 224, 225, 243, 246, 248, 249, 250, 251, 252, 253, 254, 255, 258, 259, 260, 261, 262, 263, 266], [0.1896, 0.9021, 0.9335, 1.058, 0.8796, 0.0808, 0.9332, 0.9459, 0.8914, 0.5572, 0.2763, 0.9922, 0.8041, 0.9974, 0.9677, 1.018, 0.9, 0.9935, 0.9643, 0.9518, 0.9781, 0.901, 0.7442, 0.9767, 0.1759, 0.1762, 0.9289, 0.7222, 0.5287, 0.1054, 0.5069, 0.5189, 0.5091, 0.4922, 1.007, 0.9542, 0.5333, 0.785, 0.4126, 0.9949, 0.997, 0.8409, 0.9894, 0.99, 0.9787, 0.7501, 0.165, 0.06967, 0.949, 0.6456, 0.2576, 0.9148, 0.8476, 0.9518, 0.9639, 0.05631, 0.1008, 0.01177, 0.1898, 0.3661, 0.4203, 0.2213, 0.9721]): _vg.add([_i], _w, 'REPLACE')
_vg = ob_cube.vertex_groups.new(name='Chest')
for _i, _w in zip([5, 7, 8, 9, 10, 11, 12, 13, 15, 16, 17, 18, 20, 21, 23, 24, 25, 28, 29, 30, 31, 32, 33, 34, 35, 36, 37, 38, 39, 41, 42, 43, 44, 45, 46, 56, 58, 60, 61, 62, 63, 69, 70, 71, 134, 137, 138, 139, 143, 161, 168, 169, 170, 176, 267, 268], [0.1077, 0.01803, 0.2106, 0.3099, 0.2455, 0.7048, 0.4375, 0.3529, 0.637, 0.5424, 0.0532, 0.01052, 0.128, 0.06793, 0.006841, 0.3806, 0.6232, 0.3841, 0.08064, 0.104, 0.07623, 0.5857, 0.008398, 0.04037, 0.1538, 0.1526, 0.06638, 0.07782, 0.2563, 0.06558, 0.1762, 0.1688, 0.03043, 0.4102, 0.00307, 0.03091, 0.2268, 0.586, 0.2233, 0.528, 0.09324, 0.2515, 0.5611, 0.2017, 0.01726, 0.05547, 0.02302, 0.01161, 0.00555, 0.02336, 0.1744, 0.1339, 0.06151, 0.002658, 0.09724, 0.2006]): _vg.add([_i], _w, 'REPLACE')
_vg = ob_cube.vertex_groups.new(name='Neck')
for _i, _w in zip([0, 5, 7, 8, 9, 10, 11, 12, 13, 16, 17, 18, 20, 21, 25, 28, 30, 32, 38, 39, 44, 45, 58, 60, 61, 69, 70, 161, 168, 169, 170], [0.008422, 0.004322, 0.001124, 0.1413, 0.3222, 0.468, 0.07986, 0.2524, 0.1288, 0.2027, 0.09129, 0.002631, 0.12, 0.04944, 0.07629, 0.2697, 0.0111, 0.0001564, 0.1037, 0.3875, 0.02434, 0.2174, 0.09389, 0.1269, 0.01808, 0.03233, 0.05718, 0.01644, 0.1234, 0.1176, 0.04215]): _vg.add([_i], _w, 'REPLACE')
_vg = ob_cube.vertex_groups.new(name='Head')
for _i, _w in zip([0, 1, 2, 3, 4, 5, 6, 7, 8, 9, 10, 11, 12, 13, 15, 16, 17, 18, 19, 20, 21, 25, 26, 27, 28, 38, 39, 40, 44, 45, 56, 57, 58, 59, 60, 68, 69, 70, 158, 159, 160, 161, 162, 163, 164, 165, 166, 167, 168, 169, 170, 171, 172, 173, 174, 175, 176, 177, 178], [0.9376, 0.9942, 0.9802, 0.9975, 0.9672, 0.8528, 0.9824, 0.9324, 0.6063, 0.2362, 0.2096, 0.1485, 0.2432, 0.08899, 0.006056, 0.1849, 0.8382, 0.9371, 0.995, 0.7098, 0.8669, 0.06808, 0.9871, 0.9727, 0.1626, 0.7879, 0.2405, 0.9544, 0.9102, 0.1623, 0.9348, 0.9957, 0.05773, 0.9777, 0.07783, 0.9691, 0.005788, 0.04816, 0.9962, 0.9891, 0.9667, 0.9191, 0.9969, 0.9947, 0.9848, 0.9574, 0.9976, 0.9962, 0.6644, 0.7084, 0.878, 0.9834, 0.9776, 0.9886, 0.9727, 0.9942, 0.9473, 0.9969, 0.9728]): _vg.add([_i], _w, 'REPLACE')
_vg = ob_cube.vertex_groups.new(name='Arm.L')
for _i, _w in zip([8, 9, 10, 11, 12, 13, 14, 15, 16, 20, 22, 23, 24, 25, 28, 29, 30, 31, 32, 33, 34, 35, 36, 37, 38, 39, 41, 42, 43, 45, 48, 58, 60, 61, 62, 63, 69, 70, 71, 134, 135, 136, 137, 138, 139, 140, 141, 142, 143, 144, 145, 146, 147, 157, 168, 169, 226, 227, 231, 236, 237, 238, 239, 241, 242, 264, 265, 267, 268, 269, 270, 271, 272, 273, 274, 275], [0.01603, 0.1193, 0.07042, 0.04992, 0.0463, 0.4075, 0.9522, 0.1219, 0.04322, 0.02428, 0.9992, 0.9827, 0.1215, 0.1506, 0.1769, 0.8886, 0.8313, 0.04278, 0.1574, 0.1593, 0.2382, 0.5781, 0.06888, 0.6254, 0.006597, 0.1101, 0.1235, 0.7568, 0.6766, 0.1929, 0.05637, 0.6127, 0.1908, 0.6917, 0.244, 0.07525, 0.6173, 0.2542, 0.2162, 0.6687, 0.7125, 0.9667, 0.75, 0.8642, 0.8581, 1.013, 0.9876, 0.00558, 0.918, 0.08424, 0.0534, 0.2798, 0.6689, 0.04334, 0.01104, 0.01968, 0.891, 0.8483, 0.002134, 0.1635, 0.7754, 0.06831, 0.7122, 0.08144, 0.8282, 0.09192, 0.07002, 0.7324, 0.4385, 0.93, 0.8605, 0.8063, 0.9368, 0.9163, 0.8905, 0.9335]): _vg.add([_i], _w, 'REPLACE')
_vg = ob_cube.vertex_groups.new(name='Hand.L')
for _i, _w in zip([35, 37, 42, 134, 135, 137, 138, 142, 144, 145, 146, 147, 148, 149, 150, 151, 152, 153, 154, 155, 156, 179, 180, 181, 182, 183, 184, 185, 186, 187, 188, 189, 190, 191, 192, 193, 195, 226, 227, 228, 229, 230, 231, 232, 233, 234, 235, 236, 237, 238, 239, 240, 241, 242, 264, 265, 269, 270, 271, 272, 274], [0.05821, 0.001079, 0.01384, 0.1114, 0.2858, 0.1004, 0.07268, 0.9656, 0.9136, 0.9335, 0.719, 0.3311, 0.9691, 0.9926, 0.9822, 0.9642, 0.9903, 0.9698, 0.9822, 0.9918, 0.9955, 0.9414, 0.9017, 0.5838, 0.9402, 0.8737, 0.9302, 0.946, 0.9529, 0.06552, 0.1074, 0.0803, 0.05258, 0.1128, 0.07244, 0.07602, 0.07351, 0.0966, 0.1462, 0.9979, 0.9969, 0.9898, 0.9726, 0.9961, 0.9757, 0.9965, 0.9862, 0.8264, 0.2067, 0.9327, 0.2668, 1.003, 0.9182, 0.1594, 0.9067, 0.9283, 0.05282, 0.132, 0.1889, 0.0315, 0.008841]): _vg.add([_i], _w, 'REPLACE')
_vg = ob_cube.vertex_groups.new(name='Arm.R')
_vg = ob_cube.vertex_groups.new(name='Hand.R')
_vg = ob_cube.vertex_groups.new(name='Thigh.R')
_vg = ob_cube.vertex_groups.new(name='Calf.R')
_vg = ob_cube.vertex_groups.new(name='Wrist.L')
for _i, _w in zip([148, 151, 153, 179, 180, 181, 182, 183, 184, 185, 186, 187, 188, 189, 190, 191, 192, 193, 194, 195, 196, 197, 198, 199, 200, 201, 202, 203, 204, 205, 206, 207, 208, 209, 210, 211, 212, 213, 214, 215], [0.01523, 0.02729, 0.0123, 0.05856, 0.09842, 0.4164, 0.05986, 0.1266, 0.06996, 0.05418, 0.0446, 0.9345, 0.8926, 0.9197, 0.9474, 0.8872, 0.9276, 0.924, 0.9816, 0.9265, 0.9975, 0.9986, 0.996, 0.9978, 0.9974, 0.9988, 0.9975, 0.9831, 0.9983, 0.9881, 0.9778, 0.9941, 0.9883, 0.982, 0.9861, 0.979, 0.9952, 0.9954, 0.9929, 0.9931]): _vg.add([_i], _w, 'REPLACE')
_vg = ob_cube.vertex_groups.new(name='Feet.L')
for _i, _w in zip([80, 81, 82, 83, 85, 87, 88, 89, 91, 92, 94, 95, 96, 97, 98, 99, 100, 101, 102, 103, 104, 105, 106, 107, 108, 109, 110, 111, 112, 113, 131, 132, 133, 254], [0.05419, 0.1095, 0.446, 0.7245, 0.1989, 0.01482, 0.005099, 0.1101, 0.02303, 0.04674, 0.09969, 0.262, 0.04255, 0.8244, 0.8246, 0.0713, 0.2781, 0.4713, 0.8947, 0.4932, 0.9754, 0.9959, 0.4811, 0.9996, 0.9797, 0.9973, 0.9772, 0.4909, 0.5078, 0.9978, 0.04941, 0.9939, 0.9876, 0.02679]): _vg.add([_i], _w, 'REPLACE')
_vg = ob_cube.vertex_groups.new(name='Wrist.R')
_vg = ob_cube.vertex_groups.new(name='Feet.R')
_vg = ob_cube.vertex_groups.new(name='Hand.L')
for _i, _w in zip([35, 37, 42, 43, 134, 135, 137, 138, 139, 142, 143, 144, 145, 146, 147, 148, 149, 150, 151, 152, 153, 154, 155, 156, 179, 180, 181, 182, 183, 184, 185, 186, 187, 188, 189, 190, 191, 192, 193, 195, 226, 227, 228, 229, 230, 231, 232, 233, 234, 235, 236, 237, 238, 239, 240, 241, 242, 264, 265, 267, 268, 269, 270, 271, 272, 273, 274, 275], [0.07692, 0.08369, 0.04608, 0.01168, 0.1316, 0.05033, 0.1357, 0.09968, 0.1094, 0.9211, 0.09071, 0.964, 0.8352, 0.9658, 0.9383, 0.9758, 1.011, 0.9847, 0.9691, 0.9948, 0.9792, 0.993, 1.02, 1.0, 0.9465, 0.9027, 0.5845, 0.9429, 0.8764, 0.9336, 0.9494, 0.9552, 0.06571, 0.1078, 0.08046, 0.05268, 0.1132, 0.07266, 0.07628, 0.07373, 0.5511, 0.9665, 0.9502, 0.9141, 0.5757, 0.5548, 0.9699, 0.9675, 0.9356, 0.8746, 0.3536, 0.5454, 0.9615, 0.3321, 0.9716, 0.9806, 0.7813, 0.8895, 0.6951, 0.0876, 0.05155, 0.3927, 0.5704, 0.566, 0.5801, 0.3053, 0.2601, 0.2293]): _vg.add([_i], _w, 'REPLACE')
_vg = ob_cube.vertex_groups.new(name='Wrist.L')
for _i, _w in zip([151, 179, 180, 181, 182, 183, 184, 185, 186, 187, 188, 189, 190, 191, 192, 193, 194, 195, 196, 197, 198, 199, 200, 201, 202, 203, 204, 205, 206, 207, 208, 209, 210, 211, 212, 213, 214, 215, 233], [0.01288, 0.05794, 0.09824, 0.4157, 0.05977, 0.1239, 0.06756, 0.05339, 0.04335, 0.9343, 0.8925, 0.9197, 0.9473, 0.8871, 0.9274, 0.9238, 0.9815, 0.9264, 0.9975, 0.9986, 0.996, 0.9978, 0.9973, 0.9988, 0.9975, 0.9831, 0.9983, 0.9881, 0.9778, 0.994, 0.9882, 0.982, 0.9861, 0.979, 0.9952, 0.9953, 0.9929, 0.9931, 0.006442]): _vg.add([_i], _w, 'REPLACE')
_vg = ob_cube.vertex_groups.new(name='Hand.Control.L')
_vg = ob_cube.vertex_groups.new(name='Hand.Control.R')
_m = ob_cube.modifiers.new('Mirror', 'MIRROR')
_m = ob_cube.modifiers.new('Armature', 'ARMATURE')
_m.object = ob_armature
ob_armature.location = (0.0, 0.0, 4.634)
ob_armature.scale = (1.533, 1.533, 1.533)
ob_armature.lineart.crease_threshold = 0.0

# ---- collection membership
col_collection_1.objects.link(ob_cube)
col_collection_10.objects.link(ob_armature)

# ---- scene / render settings (as saved in the file)
scene.frame_start = 1; scene.frame_end = 250; scene.frame_set(1)
scene.render.engine = 'BLENDER_EEVEE_NEXT'
scene.render.resolution_percentage = 50
scene.render.dither_intensity = 0.0
scene.cycles.use_denoising = False
scene.cycles.samples = 128
scene.cycles.sampling_pattern = 'TABULATED_SOBOL'
scene.cycles.light_sampling_threshold = 0.0
scene.cycles.use_adaptive_sampling = False
scene.cycles.use_light_tree = False
scene.cycles.blur_glossy = 0.0
scene.cycles.sample_clamp_indirect = 0.0
scene.view_settings.view_transform = 'Standard'
bpy.context.view_layer.update()

# ---- added for rendering (the .blend has no active camera and no usable light): camera, sun
cam_auto = bpy.data.cameras.new('AutoCamera')
cam_auto.lens = 50.0
cam_auto.sensor_width = 36.0
cam_auto.clip_end = 1000.0
ob_auto_camera = bpy.data.objects.new('AutoCamera', cam_auto)
scene.collection.objects.link(ob_auto_camera)
ob_auto_camera.location = (9.21409, -10.967, 11.9275)
ob_auto_camera.rotation_euler = (1.09748, -7.21219e-08, 0.694738)
scene.camera = ob_auto_camera
light_auto_sun = bpy.data.lights.new('AutoSun', 'SUN')
light_auto_sun.energy = 3.0
light_auto_sun.angle = 0.0523599
ob_auto_sun = bpy.data.objects.new('AutoSun', light_auto_sun)
scene.collection.objects.link(ob_auto_sun)
ob_auto_sun.rotation_euler = (0.872665, 0.174533, 0.523599)
bpy.context.view_layer.update()
